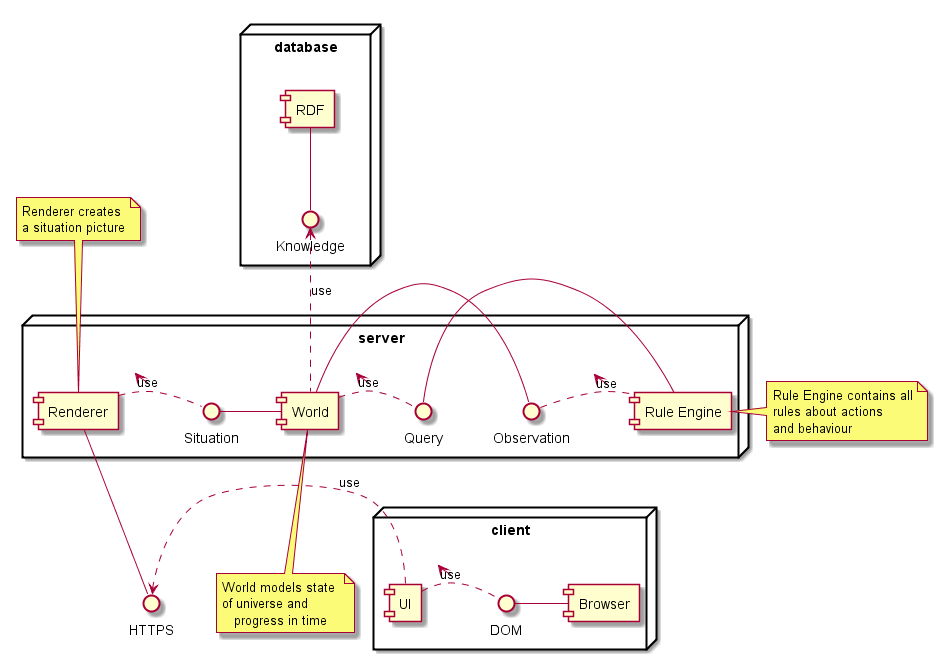

The diagram above was rendered by PlantUML. Its source (embedded in the PNG):
@startuml


() "HTTPS" as  IHTP

node "database" {

	() "Knowledge" as IRDF

	[RDF] as C07
	C07 -- IRDF
}

node "server" {

	() "Situation" as  ISIT
	() "Query" as IQRY
	() "Observation" as IOBS

	[Rule Engine] as C01
	[World] as C03
	[Renderer]  as C02
	
	IQRY - C01
	C03 - IOBS
	ISIT - C03

	IRDF <.. C03 : use
	C02 .> ISIT : use
	C02 -- IHTP 
	IOBS <. C01 : use
	C03 .> IQRY : use
}

node "client"  {
	
	() "DOM" as IDOM

	[UI] as C04
	[Browser] as C05
	
	IHTP <. C04 : use
	C04 .> IDOM : use
	IDOM - C05 
}

note  bottom of C03
	World models state 
	of universe and
    progress in time
end note

note top of C02
	Renderer creates
	a situation picture
end note

note right of C01
	Rule Engine contains all
	rules about actions
	and behaviour
end note



@enduml